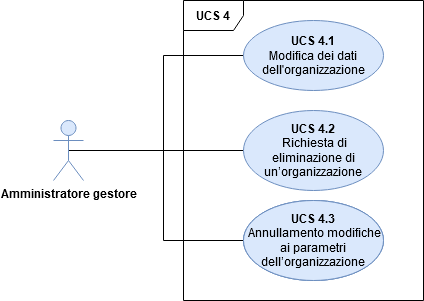

The diagram above was exported from draw.io. Its source (the exported page's mxGraphModel, read from the mxfile embedded in the PNG):
<mxGraphModel dx="1817" dy="830" grid="1" gridSize="10" guides="1" tooltips="1" connect="1" arrows="1" fold="1" page="1" pageScale="1" pageWidth="827" pageHeight="1169" math="0" shadow="0">
  <root>
    <mxCell id="0" />
    <mxCell id="1" parent="0" />
    <mxCell id="-efNrU_87PF0cv-lr_qZ-2" style="edgeStyle=orthogonalEdgeStyle;rounded=0;orthogonalLoop=1;jettySize=auto;html=1;entryX=0;entryY=0.5;entryDx=0;entryDy=0;endArrow=none;endFill=0;" parent="1" source="hOM0fP-9XLG2WQnrnWKS-2" target="hOM0fP-9XLG2WQnrnWKS-6" edge="1">
      <mxGeometry relative="1" as="geometry" />
    </mxCell>
    <mxCell id="-efNrU_87PF0cv-lr_qZ-3" style="edgeStyle=orthogonalEdgeStyle;rounded=0;orthogonalLoop=1;jettySize=auto;html=1;entryX=0;entryY=0.5;entryDx=0;entryDy=0;exitX=0.5;exitY=0.5;exitDx=0;exitDy=0;exitPerimeter=0;endArrow=none;endFill=0;" parent="1" source="hOM0fP-9XLG2WQnrnWKS-2" target="hOM0fP-9XLG2WQnrnWKS-7" edge="1">
      <mxGeometry relative="1" as="geometry">
        <Array as="points">
          <mxPoint x="-580" y="270" />
          <mxPoint x="-580" y="360" />
        </Array>
      </mxGeometry>
    </mxCell>
    <mxCell id="jM1mvmvKUw_3UNnH5QRL-4" style="edgeStyle=orthogonalEdgeStyle;rounded=0;orthogonalLoop=1;jettySize=auto;html=1;exitX=0.5;exitY=0.5;exitDx=0;exitDy=0;exitPerimeter=0;entryX=0;entryY=0.5;entryDx=0;entryDy=0;endArrow=none;endFill=0;" edge="1" parent="1" source="hOM0fP-9XLG2WQnrnWKS-2" target="jM1mvmvKUw_3UNnH5QRL-3">
      <mxGeometry relative="1" as="geometry" />
    </mxCell>
    <mxCell id="hOM0fP-9XLG2WQnrnWKS-2" value="&lt;b&gt;Amministratore gestore&lt;/b&gt;" style="shape=umlActor;verticalLabelPosition=bottom;labelBackgroundColor=#ffffff;verticalAlign=top;html=1;outlineConnect=0;fillColor=#dae8fc;strokeColor=#6c8ebf;" parent="1" vertex="1">
      <mxGeometry x="-690" y="240" width="30" height="60" as="geometry" />
    </mxCell>
    <mxCell id="hOM0fP-9XLG2WQnrnWKS-5" value="&lt;b&gt;UCS 4&lt;/b&gt;" style="shape=umlFrame;whiteSpace=wrap;html=1;" parent="1" vertex="1">
      <mxGeometry x="-560" y="120" width="240" height="300" as="geometry" />
    </mxCell>
    <mxCell id="hOM0fP-9XLG2WQnrnWKS-6" value="&lt;b&gt;UCS 4.1&lt;/b&gt;&lt;br&gt;Modifica dei dati dell'organizzazione" style="ellipse;whiteSpace=wrap;html=1;fillColor=#dae8fc;strokeColor=#6c8ebf;" parent="1" vertex="1">
      <mxGeometry x="-500" y="140" width="140" height="70" as="geometry" />
    </mxCell>
    <mxCell id="hOM0fP-9XLG2WQnrnWKS-7" value="&lt;b&gt;UCS 4.2&lt;/b&gt;&lt;br&gt;&amp;nbsp;Richiesta di eliminazione di un’organizzazione" style="ellipse;whiteSpace=wrap;html=1;fillColor=#dae8fc;strokeColor=#6c8ebf;" parent="1" vertex="1">
      <mxGeometry x="-500" y="320" width="140" height="80" as="geometry" />
    </mxCell>
    <mxCell id="jM1mvmvKUw_3UNnH5QRL-1" value="&lt;b&gt;UCS 4.2&lt;/b&gt;&lt;br&gt;&amp;nbsp;Richiesta di eliminazione di un’organizzazione" style="ellipse;whiteSpace=wrap;html=1;fillColor=#dae8fc;strokeColor=#6c8ebf;" vertex="1" parent="1">
      <mxGeometry x="-500" y="320" width="140" height="80" as="geometry" />
    </mxCell>
    <mxCell id="jM1mvmvKUw_3UNnH5QRL-2" value="&lt;b&gt;UCS 4.3&lt;/b&gt;&lt;br&gt;&amp;nbsp;Annullamento modifiche ai parametri dell’organizzazione" style="ellipse;whiteSpace=wrap;html=1;fillColor=#dae8fc;strokeColor=#6c8ebf;" vertex="1" parent="1">
      <mxGeometry x="-500" y="320" width="140" height="80" as="geometry" />
    </mxCell>
    <mxCell id="jM1mvmvKUw_3UNnH5QRL-3" value="&lt;b&gt;UCS 4.2&lt;/b&gt;&lt;br&gt;&amp;nbsp;Richiesta di eliminazione di un’organizzazione" style="ellipse;whiteSpace=wrap;html=1;fillColor=#dae8fc;strokeColor=#6c8ebf;" vertex="1" parent="1">
      <mxGeometry x="-500" y="230" width="140" height="80" as="geometry" />
    </mxCell>
  </root>
</mxGraphModel>